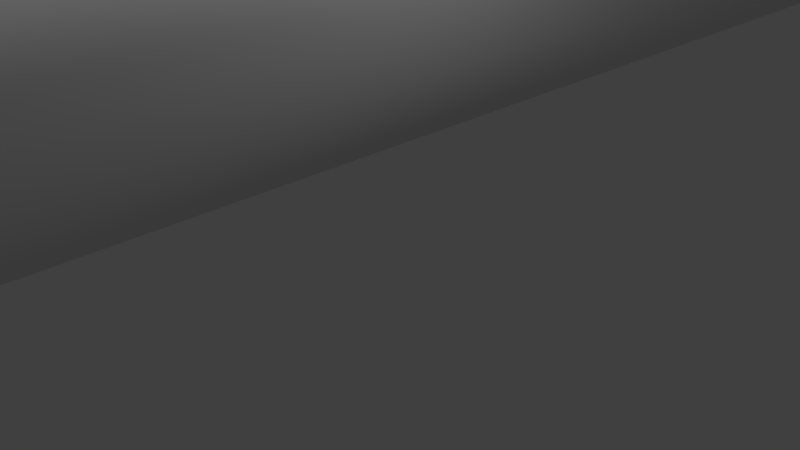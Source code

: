 # Source: down_pipe.blend  (saved by Blender 2.69.0; exported with 4.5.12 LTS)
import bpy
from mathutils import Matrix  # noqa: F401  (used for matrix-valued properties, if any)

bpy.ops.wm.read_factory_settings(use_empty=True)
scene = bpy.context.scene
scene.name = 'Scene'

# ---- collections
col_collection_1 = bpy.data.collections.new('Collection 1'); scene.collection.children.link(col_collection_1)

# ---- materials (node trees are filled in below, after node groups)
mat_down_pipe = bpy.data.materials.new('down pipe')
mat_down_pipe.alpha_threshold = 0.0
mat_down_pipe.use_transparent_shadow = False
mat_down_pipe.roughness = 0.5
mat_down_pipe.specular_intensity = 0.2669
mat_down_pipe.line_color = (0.0, 0.0, 0.0, 1.0)

# ---- material node trees

# ---- world
world_world = bpy.data.worlds.new('World'); scene.world = world_world
world_world.color = (0.05088, 0.05088, 0.05088)
world_world.use_sun_shadow = False
world_world.sun_shadow_jitter_overblur = 0.0
world_world.cycles.sampling_method = 'MANUAL'
world_world.cycles.sample_map_resolution = 256

# ---- cameras
cam_camera = bpy.data.cameras.new('Camera')
cam_camera.clip_end = 100.0
cam_camera.lens = 35.0
cam_camera.sensor_width = 32.0
cam_camera.sensor_height = 18.0
cam_camera.ortho_scale = 7.314
cam_camera.dof.focus_distance = 0.0
cam_camera.dof.aperture_fstop = 128.0

# ---- lights
light_hemi = bpy.data.lights.new('Hemi', 'SUN')
light_hemi.transmission_factor = 0.0
light_hemi.angle = 0.1993
light_hemi.energy = 1.0
light_hemi.shadow_buffer_clip_start = 0.5
light_hemi.shadow_soft_size = 0.1
light_hemi.shadow_cascade_max_distance = 1000.0
light_hemi.cycles.use_multiple_importance_sampling = False
light_lamp = bpy.data.lights.new('Lamp', 'POINT')
light_lamp.transmission_factor = 0.0
light_lamp.cutoff_distance = 30.0
light_lamp.energy = 100.0
light_lamp.shadow_buffer_clip_start = 1.001
light_lamp.shadow_soft_size = 0.1
light_lamp.shadow_maximum_resolution = 0.006
light_lamp.use_absolute_resolution = True
light_lamp.cycles.use_multiple_importance_sampling = False

# ---- meshes
me_object_1 = bpy.data.meshes.new('object_1')
me_object_1.from_pydata([(-45.0, 18.0, 0.0), (-44.79, 16.9, 0.0), (-44.77, 16.85, 122.0), (-45.0, 18.0, 122.0), (-44.12, 15.88, 0.0), (-43.1, 15.21, 0.0), (-43.15, 15.23, 122.0), (-44.12, 15.88, 122.0), (-42.0, 15.0, 0.0), (-40.9, 15.21, 0.0), (-40.85, 15.23, 122.0), (-42.0, 15.0, 122.0), (-39.88, 15.88, 0.0), (-39.21, 16.9, 0.0), (-39.23, 16.85, 122.0), (-39.88, 15.88, 122.0), (-39.0, 18.0, 0.0), (-39.0, 18.0, 122.0), (-39.21, 19.1, 0.0), (-39.88, 20.12, 0.0), (-39.88, 20.12, 122.0), (-39.23, 19.15, 122.0), (-40.9, 20.79, 0.0), (-42.0, 21.0, 0.0), (-42.0, 21.0, 122.0), (-40.85, 20.77, 122.0), (-43.1, 20.79, 0.0), (-44.12, 20.12, 0.0), (-44.12, 20.12, 122.0), (-43.15, 20.77, 122.0), (-44.79, 19.1, 0.0), (-45.0, 18.0, 0.0), (-45.0, 18.0, 122.0), (-44.77, 19.15, 122.0), (-32.35, 5.325, 0.5858), (-23.55, -3.739, 0.2767), (-23.66, -4.188, 0.5739), (-23.65, -4.939, 1.374), (-32.68, 5.025, 1.264), (-23.68, -4.597, 0.9403), (-23.62, -5.064, 1.621), (-23.32, -3.283, 0.07384), (-31.31, 6.278, 0.0), (-22.97, -2.866, -2.535e-16), (-41.76, 15.01, 1.22), (-40.63, 15.33, 0.1602), (-32.79, 4.931, 2.0), (-23.6, -5.133, 1.891), (-23.6, -5.139, 2.0), (-23.6, -5.133, 2.109), (-23.62, -5.064, 2.379), (-23.65, -4.939, 2.626), (-32.68, 5.025, 2.736), (-23.68, -4.597, 3.06), (-23.32, -3.283, 3.926), (-31.85, 5.782, 3.86), (-23.55, -3.739, 3.723), (-32.35, 5.325, 3.414), (-23.66, -4.188, 3.426), (-31.31, 6.278, 4.0), (-39.98, 15.78, 0.0), (-40.96, 15.19, 0.3468), (-41.27, 15.09, 0.5906), (-41.92, 15.0, 1.597), (-41.96, 15.0, 1.797), (-41.97, 15.0, 1.898), (-41.97, 15.0, 2.0), (-41.97, 15.0, 2.102), (-41.76, 15.01, 2.78), (-40.63, 15.33, 3.84), (-40.96, 15.19, 3.653), (-39.98, 15.78, 4.0), (-41.27, 15.09, 3.409), (-41.96, 15.0, 2.203), (-41.92, 15.0, 2.403), (-22.97, -2.866, 4.0), (-30.26, 7.231, 3.414), (-22.28, -2.42, 3.829), (-21.58, -2.254, 3.391), (-20.81, -2.326, 2.414), (-29.93, 7.531, 2.736), (-21.01, -2.282, 2.784), (-29.83, 7.626, 2.0), (-30.76, 6.774, 3.86), (-22.64, -2.607, 3.956), (-39.29, 16.7, 3.653), (-39.04, 17.49, 2.78), (-20.75, -2.343, 2.211), (-20.75, -2.343, 1.789), (-20.73, -2.349, 2.0), (-21.01, -2.282, 1.216), (-29.93, 7.531, 1.264), (-20.81, -2.326, 1.586), (-21.58, -2.254, 0.6086), (-39.02, 17.65, 1.622), (-22.64, -2.607, 0.04447), (-30.76, 6.774, 0.1404), (-22.28, -2.42, 0.1714), (-30.26, 7.231, 0.5858), (-22.97, -2.866, -2.535e-16), (-31.31, 6.278, 0.0), (-39.02, 17.64, 2.403), (-39.47, 16.39, 3.84), (-39.17, 17.0, 3.409), (-39.02, 17.69, 2.102), (-39.02, 17.68, 2.203), (-39.02, 17.7, 2.0), (-39.02, 17.69, 1.905), (-39.3, 16.68, 0.3324), (-39.5, 16.35, 0.1401), (-39.98, 15.78, 0.0), (-39.02, 17.68, 1.81), (-39.04, 17.51, 1.263), (-39.17, 17.0, 0.5906), (-20.62, -2.387, -16.0), (-22.36, -2.457, -16.0), (-22.36, -2.457, 5.0), (-20.62, -2.387, 5.0), (-23.55, -3.739, -16.0), (-23.55, -3.739, 5.0), (-23.48, -5.482, -16.0), (-23.48, -5.482, 5.0), (-22.19, -6.664, -16.0), (-22.19, -6.664, 5.0), (-20.45, -6.594, -16.0), (-20.45, -6.594, 5.0), (-19.27, -5.313, -16.0), (-19.27, -5.313, 5.0), (-19.34, -3.57, -16.0), (-19.34, -3.57, 5.0), (-20.62, -2.387, -16.0), (-20.62, -2.387, 5.0), (-22.36, -2.457, -16.0), (-22.19, -6.664, -16.0), (-23.48, -5.482, -16.0), (-23.55, -3.739, -16.0), (-20.45, -6.594, -16.0), (-20.62, -2.387, -16.0), (-19.27, -5.313, -16.0), (-19.34, -3.57, -16.0), (-22.36, -2.457, 5.0), (-23.48, -5.482, 5.0), (-22.19, -6.664, 5.0), (-23.55, -3.739, 5.0), (-20.45, -6.594, 5.0), (-20.62, -2.387, 5.0), (-19.27, -5.313, 5.0), (-19.34, -3.57, 5.0)], [], [(0, 1, 2, 3), (4, 5, 6, 7), (1, 4, 7, 2), (8, 9, 10, 11), (12, 13, 14, 15), (9, 12, 15, 10), (5, 8, 11, 6), (13, 16, 17, 14), (18, 19, 20, 21), (22, 23, 24, 25), (19, 22, 25, 20), (26, 27, 28, 29), (30, 31, 32, 33), (27, 30, 33, 28), (23, 26, 29, 24), (21, 17, 16, 18), (34, 35, 36), (37, 38, 39), (34, 36, 39), (37, 40, 38), (41, 42, 43), (35, 34, 41), (38, 34, 39), (44, 34, 38), (45, 42, 41), (34, 45, 41), (46, 38, 40), (46, 47, 48), (46, 49, 50), (48, 49, 46), (51, 52, 50), (52, 51, 53), (54, 55, 56), (56, 57, 58), (57, 53, 58), (40, 47, 46), (54, 59, 55), (45, 60, 42), (61, 34, 62), (34, 61, 45), (62, 34, 44), (38, 46, 63), (44, 38, 63), (63, 46, 64), (64, 46, 65), (46, 66, 65), (66, 46, 67), (57, 68, 52), (53, 57, 52), (69, 70, 55), (57, 55, 70), (55, 71, 69), (55, 57, 56), (70, 72, 57), (67, 46, 73), (74, 73, 46), (74, 52, 68), (68, 57, 72), (74, 46, 52), (52, 46, 50), (75, 59, 54), (76, 77, 78), (79, 80, 81), (80, 78, 81), (80, 79, 82), (83, 59, 84), (75, 84, 59), (85, 83, 76), (77, 83, 84), (76, 83, 77), (86, 76, 80), (76, 78, 80), (71, 59, 83), (82, 79, 87), (88, 82, 89), (90, 91, 92), (82, 88, 92), (93, 91, 90), (94, 82, 91), (91, 82, 92), (95, 96, 97), (97, 98, 93), (98, 91, 93), (99, 100, 95), (87, 89, 82), (101, 80, 82), (102, 71, 83), (80, 101, 86), (103, 76, 86), (103, 85, 76), (104, 105, 82), (104, 82, 106), (101, 82, 105), (106, 82, 107), (85, 102, 83), (96, 108, 98), (97, 96, 98), (109, 96, 110), (100, 110, 96), (100, 96, 95), (109, 108, 96), (111, 82, 94), (112, 94, 91), (91, 113, 112), (113, 98, 108), (82, 111, 107), (113, 91, 98), (55, 59, 71), (114, 115, 116, 117), (115, 118, 119, 116), (118, 120, 121, 119), (120, 122, 123, 121), (122, 124, 125, 123), (124, 126, 127, 125), (126, 128, 129, 127), (128, 130, 131, 129), (132, 133, 134), (134, 135, 132), (132, 136, 133), (137, 138, 136), (138, 137, 139), (132, 137, 136), (140, 141, 142), (141, 140, 143), (140, 142, 144), (145, 144, 146), (146, 147, 145), (140, 144, 145)])
me_object_1.polygons.foreach_set('use_smooth', [True] * 128)
_uv = me_object_1.uv_layers.new(name='UVMap')
_uv.uv.foreach_set('vector', [-1.413, -1.413, -1.174, -1.413, -1.164, 2.413, -1.413, 2.413, -0.9345, -1.413, -0.6954, -1.413, -0.7049, 2.413, -0.9345, 2.413, -1.174, -1.413, -0.9345, -1.413, -0.9345, 2.413, -1.164, 2.413, -0.4563, -1.413, -0.2172, -1.413, -0.2078, 2.413, -0.4563, 2.413, 0.02183, -1.413, 0.2609, -1.413, 0.2515, 2.413, 0.02183, 2.413, -0.2172, -1.413, 0.02183, -1.413, 0.02183, 2.413, -0.2078, 2.413, -0.6954, -1.413, -0.4563, -1.413, -0.4563, 2.413, -0.7049, 2.413, 0.2609, -1.413, 0.5, -1.413, 0.5, 2.413, 0.2515, 2.413, 0.7391, -1.413, 0.9782, -1.413, 0.9782, 2.413, 0.7485, 2.413, 1.217, -1.413, 1.456, -1.413, 1.456, 2.413, 1.208, 2.413, 0.9782, -1.413, 1.217, -1.413, 1.208, 2.413, 0.9782, 2.413, 1.695, -1.413, 1.934, -1.413, 1.934, 2.413, 1.705, 2.413, 2.174, -1.413, 2.413, -1.413, 2.413, 2.413, 2.164, 2.413, 1.934, -1.413, 2.174, -1.413, 2.164, 2.413, 1.934, 2.413, 1.456, -1.413, 1.695, -1.413, 1.705, 2.413, 1.456, 2.413, 0.7485, 2.413, 0.5, 2.413, 0.5, -1.413, 0.7391, -1.413, -0.9345, 0.5, -1.081, -1.273, -0.9394, -1.308, -0.6599, -1.388, -0.6954, 0.5, -0.8029, -1.349, -0.9345, 0.5, -0.9394, -1.308, -0.8029, -1.349, -0.6599, -1.388, -0.5806, -1.403, -0.6954, 0.5, -1.237, -1.247, -1.413, 0.5, -1.413, -1.237, -1.081, -1.273, -0.9345, 0.5, -1.237, -1.247, -0.6954, 0.5, -0.9345, 0.5, -0.8029, -1.349, -0.7096, 2.394, -0.9345, 0.5, -0.6954, 0.5, -1.158, 2.32, -1.413, 0.5, -1.237, -1.247, -0.9345, 0.5, -1.158, 2.32, -1.237, -1.247, -0.4563, 0.5, -0.6954, 0.5, -0.5806, -1.403, -0.4563, 0.5, -0.4929, -1.412, -0.4563, -1.413, -0.4563, 0.5, -0.4197, -1.412, -0.3321, -1.403, -0.4563, -1.413, -0.4197, -1.412, -0.4563, 0.5, -0.2527, -1.388, -0.2172, 0.5, -0.3321, -1.403, -0.2172, 0.5, -0.2527, -1.388, -0.1097, -1.349, 0.3243, -1.247, 0.2609, 0.5, 0.1687, -1.273, 0.1687, -1.273, 0.02183, 0.5, 0.02671, -1.308, 0.02183, 0.5, -0.1097, -1.349, 0.02671, -1.308, -0.5806, -1.403, -0.4929, -1.412, -0.4563, 0.5, 0.3243, -1.247, 0.5, 0.5, 0.2609, 0.5, -1.158, 2.32, -1.413, 2.305, -1.413, 0.5, -1.043, 2.336, -0.9345, 0.5, -0.9325, 2.356, -0.9345, 0.5, -1.043, 2.336, -1.158, 2.32, -0.9325, 2.356, -0.9345, 0.5, -0.7096, 2.394, -0.6954, 0.5, -0.4563, 0.5, -0.5884, 2.408, -0.7096, 2.394, -0.6954, 0.5, -0.5884, 2.408, -0.5884, 2.408, -0.4563, 0.5, -0.5238, 2.411, -0.5238, 2.411, -0.4563, 0.5, -0.4904, 2.412, -0.4563, 0.5, -0.4563, 2.413, -0.4904, 2.412, -0.4563, 2.413, -0.4563, 0.5, -0.4222, 2.412, 0.02183, 0.5, -0.2031, 2.394, -0.2172, 0.5, -0.1097, -1.349, 0.02183, 0.5, -0.2172, 0.5, 0.2453, 2.32, 0.1304, 2.336, 0.2609, 0.5, 0.02183, 0.5, 0.2609, 0.5, 0.1304, 2.336, 0.2609, 0.5, 0.5, 2.305, 0.2453, 2.32, 0.2609, 0.5, 0.02183, 0.5, 0.1687, -1.273, 0.1304, 2.336, 0.01987, 2.356, 0.02183, 0.5, -0.4222, 2.412, -0.4563, 0.5, -0.3889, 2.411, -0.3243, 2.408, -0.3889, 2.411, -0.4563, 0.5, -0.3243, 2.408, -0.2172, 0.5, -0.2031, 2.394, -0.2031, 2.394, 0.02183, 0.5, 0.01987, 2.356, -0.3243, 2.408, -0.4563, 0.5, -0.2172, 0.5, -0.2172, 0.5, -0.4563, 0.5, -0.3321, -1.403, 0.5, -1.237, 0.5, 0.5, 0.3243, -1.247, 0.9782, 0.5, 0.7631, -1.256, 0.9874, -1.305, 1.321, -1.385, 1.217, 0.5, 1.202, -1.361, 1.217, 0.5, 0.9874, -1.305, 1.202, -1.361, 1.217, 0.5, 1.321, -1.385, 1.456, 0.5, 0.7391, 0.5, 0.5, 0.5, 0.6374, -1.241, 0.5, -1.237, 0.6374, -1.241, 0.5, 0.5, 0.8696, 2.336, 0.7391, 0.5, 0.9782, 0.5, 0.7631, -1.256, 0.7391, 0.5, 0.6374, -1.241, 0.9782, 0.5, 0.7391, 0.5, 0.7631, -1.256, 1.203, 2.394, 0.9782, 0.5, 1.217, 0.5, 0.9782, 0.5, 0.9874, -1.305, 1.217, 0.5, 0.5, 2.305, 0.5, 0.5, 0.7391, 0.5, 1.456, 0.5, 1.321, -1.385, 1.386, -1.392, 1.526, -1.392, 1.456, 0.5, 1.456, -1.395, 1.711, -1.361, 1.695, 0.5, 1.592, -1.385, 1.456, 0.5, 1.526, -1.392, 1.592, -1.385, 1.925, -1.305, 1.695, 0.5, 1.711, -1.361, 1.58, 2.408, 1.456, 0.5, 1.695, 0.5, 1.695, 0.5, 1.456, 0.5, 1.592, -1.385, 2.275, -1.241, 2.174, 0.5, 2.15, -1.256, 2.15, -1.256, 1.934, 0.5, 1.925, -1.305, 1.934, 0.5, 1.695, 0.5, 1.925, -1.305, 2.413, -1.237, 2.413, 0.5, 2.275, -1.241, 1.386, -1.392, 1.456, -1.395, 1.456, 0.5, 1.324, 2.408, 1.217, 0.5, 1.456, 0.5, 0.7547, 2.32, 0.5, 2.305, 0.7391, 0.5, 1.217, 0.5, 1.324, 2.408, 1.203, 2.394, 0.9801, 2.356, 0.9782, 0.5, 1.203, 2.394, 0.9801, 2.356, 0.8696, 2.336, 0.9782, 0.5, 1.422, 2.412, 1.389, 2.411, 1.456, 0.5, 1.422, 2.412, 1.456, 0.5, 1.456, 2.413, 1.324, 2.408, 1.456, 0.5, 1.389, 2.411, 1.456, 2.413, 1.456, 0.5, 1.488, 2.412, 0.8696, 2.336, 0.7547, 2.32, 0.7391, 0.5, 2.174, 0.5, 2.051, 2.335, 1.934, 0.5, 2.15, -1.256, 2.174, 0.5, 1.934, 0.5, 2.174, 2.318, 2.174, 0.5, 2.413, 2.305, 2.413, 0.5, 2.413, 2.305, 2.174, 0.5, 2.413, 0.5, 2.174, 0.5, 2.275, -1.241, 2.174, 2.318, 2.051, 2.335, 2.174, 0.5, 1.52, 2.412, 1.456, 0.5, 1.58, 2.408, 1.696, 2.396, 1.58, 2.408, 1.695, 0.5, 1.695, 0.5, 1.933, 2.356, 1.696, 2.396, 1.933, 2.356, 1.934, 0.5, 2.051, 2.335, 1.456, 0.5, 1.52, 2.412, 1.488, 2.412, 1.933, 2.356, 1.695, 0.5, 1.934, 0.5, 0.2609, 0.5, 0.5, 0.5, 0.5, 2.305, -1.413, -1.413, -1.025, -1.413, -1.025, 2.413, -1.413, 2.413, -1.025, -1.413, -0.6381, -1.413, -0.6381, 2.413, -1.025, 2.413, -0.6381, -1.413, -0.2508, -1.413, -0.2508, 2.413, -0.6381, 2.413, -0.2508, -1.413, 0.1365, -1.413, 0.1365, 2.413, -0.2508, 2.413, 0.1365, -1.413, 0.5238, -1.413, 0.5238, 2.413, 0.1365, 2.413, 0.5238, -1.413, 0.9111, -1.413, 0.9111, 2.413, 0.5238, 2.413, 0.9111, -1.413, 1.298, -1.413, 1.298, 2.413, 0.9111, 2.413, 1.298, -1.413, 1.686, -1.413, 1.686, 2.413, 1.298, 2.413, 1.698, -0.849, 2.413, -0.8798, 2.212, -0.6463, 2.212, -0.6463, 1.915, -0.6335, 1.698, -0.849, 1.698, -0.849, 2.401, -1.197, 2.413, -0.8798, 1.686, -1.166, 2.183, -1.413, 2.401, -1.197, 2.183, -1.413, 1.686, -1.166, 1.887, -1.4, 1.698, -0.849, 1.686, -1.166, 2.401, -1.197, 1.698, -1.197, 2.212, -1.4, 2.413, -1.166, 2.212, -1.4, 1.698, -1.197, 1.915, -1.413, 1.698, -1.197, 2.413, -1.166, 2.401, -0.849, 1.686, -0.8798, 2.401, -0.849, 2.183, -0.6335, 2.183, -0.6335, 1.887, -0.6463, 1.686, -0.8798, 1.698, -1.197, 2.401, -0.849, 1.686, -0.8798])
me_object_1.materials.append(mat_down_pipe)
me_object_1.use_remesh_preserve_volume = False
me_object_1.use_remesh_preserve_attributes = False
me_object_1.use_mirror_vertex_groups = False
me_object_1.update()

# ---- objects
ob_hemi = bpy.data.objects.new('Hemi', light_hemi)
ob_object_1 = bpy.data.objects.new('object_1', me_object_1)
ob_lamp = bpy.data.objects.new('Lamp', light_lamp)
ob_camera = bpy.data.objects.new('Camera', cam_camera)

# ---- transforms, parenting, visibility, modifiers, constraints
ob_hemi.location = (0.0, 0.0, 0.0)
ob_hemi.lineart.crease_threshold = 0.0
ob_object_1.location = (39.33, 45.99, -14.66)
ob_object_1.rotation_euler = (1.571, -0.0, 0.0)
ob_object_1.lineart.crease_threshold = 0.0
ob_lamp.location = (4.076, 1.005, 5.904)
ob_lamp.rotation_euler = (0.6503, 0.05522, 1.866)
ob_lamp.lock_rotations_4d = False
ob_lamp.empty_display_type = 'ARROWS'
ob_lamp.color = (0.0, 0.0, 0.0, 0.0)
ob_lamp.lineart.crease_threshold = 0.0
ob_camera.location = (7.481, -6.508, 5.344)
ob_camera.rotation_euler = (1.109, 0.01082, 0.8149)
ob_camera.lock_rotations_4d = False
ob_camera.empty_display_type = 'ARROWS'
ob_camera.color = (0.0, 0.0, 0.0, 0.0)
ob_camera.display_type = 'WIRE'
ob_camera.lineart.crease_threshold = 0.0

# ---- collection membership
col_collection_1.objects.link(ob_hemi)
col_collection_1.objects.link(ob_object_1)
col_collection_1.objects.link(ob_lamp)
col_collection_1.objects.link(ob_camera)

# ---- scene / render settings (as saved in the file)
scene.camera = ob_camera
scene.frame_start = 1; scene.frame_end = 250; scene.frame_set(1)
scene.render.engine = 'BLENDER_EEVEE_NEXT'
scene.render.image_settings.compression = 90
scene.render.resolution_percentage = 50
scene.render.dither_intensity = 0.0
scene.cycles.use_denoising = False
scene.cycles.samples = 10
scene.cycles.sampling_pattern = 'TABULATED_SOBOL'
scene.cycles.light_sampling_threshold = 0.0
scene.cycles.use_adaptive_sampling = False
scene.cycles.use_light_tree = False
scene.cycles.blur_glossy = 0.0
scene.cycles.volume_bounces = 1
scene.cycles.pixel_filter_type = 'GAUSSIAN'
scene.cycles.sample_clamp_indirect = 0.0
scene.view_settings.view_transform = 'Standard'
bpy.context.view_layer.update()
